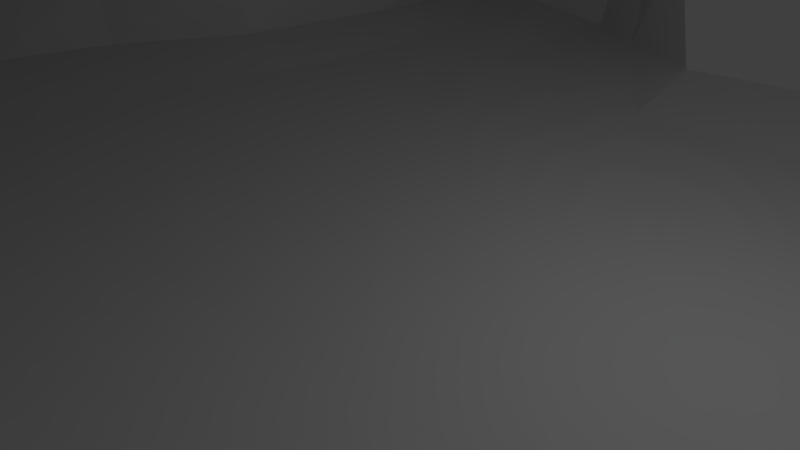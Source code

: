 # Source: casa_do_dragao.blend  (saved by Blender 2.79.0; exported with 4.5.12 LTS)
import bpy
from mathutils import Matrix  # noqa: F401  (used for matrix-valued properties, if any)

bpy.ops.wm.read_factory_settings(use_empty=True)
scene = bpy.context.scene
scene.name = 'Scene'

# ---- collections
col_collection_1 = bpy.data.collections.new('Collection 1'); scene.collection.children.link(col_collection_1)

# ---- images (referenced by path relative to the original .blend; pixels are not part of the script)
import os
ASSET_DIR = os.environ.get("B2B_ASSET_DIR", "")  # directory of the original .blend (textures are referenced by path, not embedded)
HERE = os.path.dirname(os.path.abspath(__file__))  # packed textures are extracted next to this script under _unpacked/

def load_image(name, relpath, width, height, colorspace="sRGB"):
    """Load a texture the original file referenced (path relative to the .blend, or extracted next to this script)."""
    p = next((c for c in (os.path.join(HERE, relpath), os.path.join(ASSET_DIR, relpath)) if relpath and os.path.exists(c)), "")
    if p:
        img = bpy.data.images.load(p, check_existing=True)
        img.name = name
    else:  # same state as the original file: an image datablock whose file is absent (Cycles renders it pink)
        img = bpy.data.images.new(name, width, height)
        img.source = "FILE"
        img.filepath = "//" + (relpath or name)
    img.colorspace_settings.name = colorspace
    return img
img_grutas_textura = load_image('grutas_textura', 'grutas_textura.png', 1024, 1024, 'sRGB')

# ---- materials (node trees are filled in below, after node groups)
mat_material_012 = bpy.data.materials.new('Material.012')
mat_material_012.alpha_threshold = 0.0
mat_material_012.use_transparent_shadow = False
mat_material_012.roughness = 0.5

# ---- material node trees
mat_material_012.use_nodes = True; mat_material_012.node_tree.nodes.clear()
_N = mat_material_012.node_tree.nodes; _L = mat_material_012.node_tree.links
n0 = _N.new('ShaderNodeOutputMaterial'); n0.name = 'Material Output'; n0.location = (300, 300)
n1 = _N.new('ShaderNodeBsdfDiffuse'); n1.name = 'Diffuse BSDF'; n1.location = (10, 300)
n2 = _N.new('ShaderNodeTexImage'); n2.name = 'Image Texture'; n2.location = (0, 0)
n2.width = 140
n2.image = img_grutas_textura
_L.new(n1.outputs[0], n0.inputs[0])
n0.is_active_output = True

# ---- world
world_world = bpy.data.worlds.new('World'); scene.world = world_world
world_world.color = (0.05088, 0.05088, 0.05088)
world_world.use_sun_shadow = False
world_world.sun_shadow_jitter_overblur = 0.0
world_world.cycles.sampling_method = 'MANUAL'

# ---- cameras
cam_camera = bpy.data.cameras.new('Camera')
cam_camera.clip_end = 100.0
cam_camera.lens = 35.0
cam_camera.sensor_width = 32.0
cam_camera.sensor_height = 18.0
cam_camera.ortho_scale = 7.314
cam_camera.dof.focus_distance = 0.0
cam_camera.dof.aperture_fstop = 128.0

# ---- lights
light_lamp = bpy.data.lights.new('Lamp', 'POINT')
light_lamp.transmission_factor = 0.0
light_lamp.cutoff_distance = 30.0
light_lamp.energy = 100.0
light_lamp.shadow_buffer_clip_start = 1.001
light_lamp.shadow_soft_size = 0.1
light_lamp.shadow_maximum_resolution = 0.006
light_lamp.use_absolute_resolution = True

# ---- meshes
me_cube_001 = bpy.data.meshes.new('Cube.001')
me_cube_001.from_pydata([(-1.315, -1.07, -0.05974), (-1.077, -0.504, 1.103), (-0.9536, 1.306, 0.0438), (-0.8565, 1.028, 1.591), (0.9105, -0.8745, -0.001079), (0.6388, -0.548, 1.381), (0.9936, 1.482, 0.04334), (0.8802, 1.07, 2.051), (-1.404, 0.0204, -0.02541), (-1.196, -0.9395, 0.4797), (-1.146, 0.2208, 1.336), (-0.9045, 0.998, 0.9313), (-0.09829, 1.002, 0.03279), (-0.04826, 1.073, 1.685), (1.132, 1.224, 0.9852), (0.9538, 0.06412, 0.0002422), (0.8072, 0.2666, 1.733), (1.051, -0.712, 0.7909), (-0.04208, -1.113, -0.0478), (-0.2596, -0.595, 1.345), (-0.2003, 0.2881, 1.767), (-0.02429, 0.0396, -0.03657), (-0.1712, -1.112, 0.5474), (0.9611, 0.2068, 0.8622), (0.02129, 1.333, 1.025), (-1.35, 0.1401, 0.6003), (-1.395, -0.4804, -0.06017), (-1.161, -0.7108, 0.7704), (-0.9853, 0.6634, 1.446), (-0.8949, 1.096, 0.5106), (-0.5379, 1.322, 0.001692), (0.4515, 1.046, 2.156), (1.158, 1.234, 0.5234), (1.192, 0.5656, 0.01622), (0.7553, -0.1739, 1.617), (1.01, -0.8041, 0.3979), (0.4501, -0.9461, -0.02121), (-0.741, -0.6216, 1.166), (-1.055, 0.5257, 0.018), (-1.334, -1.054, 0.2131), (-1.176, -0.2094, 1.169), (-0.9995, 1.01, 1.352), (0.5936, 1.306, 0.03261), (-0.5463, 1.051, 1.765), (1.011, 1.124, 1.472), (0.9765, -0.5008, 0.006926), (0.868, 0.668, 1.901), (0.8783, -0.6831, 1.041), (-0.5818, -1.321, -0.06622), (0.2254, -0.6117, 1.32), (-0.2494, -0.1409, 1.785), (-0.1259, 0.6814, 1.666), (0.3104, 0.2932, 1.627), (-0.6962, 0.2556, 1.592), (-0.03646, -0.4705, -0.06423), (-0.02181, 0.5132, -0.006411), (-0.5565, 0.02259, -0.0469), (0.4668, 0.05792, -0.02796), (-0.6701, -1.147, 0.4797), (0.346, -0.8719, 0.6691), (-0.1019, -1.288, 0.2546), (-0.2297, -0.7127, 0.8765), (1.2, -0.2461, 0.8134), (1.055, 0.6408, 0.9348), (1.05, 0.137, 0.4305), (0.8517, 0.2533, 1.298), (0.5072, 1.201, 1.001), (-0.5084, 1.12, 0.9696), (-0.08398, 1.16, 0.5919), (0.1198, 1.508, 1.466), (-1.062, 0.5835, 0.7612), (-1.398, -0.3288, 0.4982), (-1.585, 0.07238, 0.2934), (-1.161, 0.1966, 0.9408), (-1.209, -0.2557, 0.7997), (-1.501, -0.4104, 0.2254), (-1.111, 0.542, 0.3977), (-0.5256, 1.236, 1.436), (-0.4658, 1.105, 0.533), (0.7304, 1.334, 0.5231), (0.9407, 0.6611, 1.4), (1.373, 0.5919, 0.4616), (1.159, -0.3371, 0.4073), (0.2704, -0.6901, 0.958), (0.4025, -1.02, 0.3299), (-0.6417, -1.434, 0.2124), (0.5077, 0.5365, -0.0113), (-0.5137, 0.5083, -0.007519), (-0.5723, -0.506, -0.08003), (-0.6211, 0.661, 1.592), (0.3839, 0.6818, 1.923), (0.2595, -0.1368, 1.534), (-0.7388, -0.1779, 1.51), (0.4584, -0.4334, -0.04207), (-0.7184, -0.7331, 0.7779), (0.9121, -0.1923, 1.207), (0.4974, 1.122, 1.455), (-1.094, 0.6236, 1.142), (-1.346, -0.7993, -0.06576), (-1.134, -0.6121, 0.9369), (-0.8647, 0.8797, 1.467), (-0.9379, 1.293, 0.2533), (-0.7527, 1.326, 0.02811), (0.6899, 1.059, 2.212), (1.045, 1.47, 0.2579), (1.136, 1.015, 0.0286), (0.7064, -0.406, 1.484), (0.9282, -0.852, 0.1855), (0.6984, -0.9028, -0.01385), (-0.9311, -0.5742, 1.11), (-1.271, 0.2624, -0.00229), (-1.268, -1.029, 0.3463), (-1.168, 0.005633, 1.251), (-0.9709, 1.012, 1.127), (0.2902, 1.03, 0.03727), (-0.3011, 1.07, 1.732), (1.114, 1.223, 1.232), (0.9539, -0.2103, 0.001305), (0.8375, 0.4683, 1.792), (0.9867, -0.687, 0.9404), (-0.291, -1.237, -0.05948), (-0.01092, -0.5923, 1.371), (-0.259, -0.3765, 1.607), (-0.1648, 0.4871, 1.648), (0.5731, 0.2833, 1.69), (-0.4486, 0.2749, 1.725), (-0.03817, -0.818, -0.06865), (-0.01694, 0.2763, -0.01936), (-1.003, 0.01825, -0.04797), (0.2211, 0.04928, -0.03058), (-0.9575, -1.033, 0.4751), (0.07688, -1.016, 0.6042), (-0.06856, -1.261, 0.09986), (-0.2028, -0.8935, 0.7028), (1.196, -0.4905, 0.8026), (0.9608, 0.4205, 0.8973), (1.02, 0.1004, 0.2026), (0.8917, 0.2345, 1.077), (0.8254, 1.281, 0.9897), (-0.2478, 1.296, 1.001), (-0.2013, 1.109, 0.285), (0.1218, 1.517, 1.252), (-0.9745, 0.8042, 0.8483), (-1.415, -0.08795, 0.5384), (-1.558, 0.04219, 0.1303), (-1.212, 0.1712, 0.7621), (-1.429, -0.2224, -0.04606), (-1.157, -0.8106, 0.621), (-1.107, 0.4325, 1.407), (-0.9315, 0.9963, 0.7483), (-0.3506, 1.185, 0.003281), (0.2033, 1.057, 1.849), (1.14, 1.143, 0.7423), (1.063, 0.3042, 0.006927), (0.7816, 0.05556, 1.684), (1.07, -0.7551, 0.5995), (0.2036, -1.026, -0.0338), (-0.5064, -0.6111, 1.273), (-0.9779, 0.9203, 0.03166), (-1.351, -1.064, 0.07093), (-1.133, -0.3712, 1.12), (-0.9401, 1.008, 1.496), (0.8037, 1.482, 0.03306), (-0.7329, 1.064, 1.689), (0.918, 1.074, 1.756), (0.9491, -0.7016, -0.003612), (0.8852, 0.8811, 2.035), (0.7348, -0.6398, 1.191), (-0.9897, -1.244, -0.06722), (0.4529, -0.5892, 1.316), (-0.2294, 0.07985, 1.84), (-0.0868, 0.8754, 1.707), (0.05244, 0.2946, 1.683), (-0.9417, 0.2334, 1.402), (-0.03165, -0.2013, -0.05289), (-0.0592, 0.7504, -0.0003747), (-0.2716, 0.0302, -0.04282), (0.7219, 0.0627, -0.02895), (-0.4166, -1.18, 0.5043), (0.7127, -0.7728, 0.7313), (-0.1369, -1.239, 0.4008), (-0.2495, -0.6446, 1.084), (1.093, -0.01437, 0.8329), (1.159, 0.9271, 0.9645), (1.024, 0.1733, 0.6491), (0.8426, 0.2616, 1.531), (0.2835, 1.243, 1.021), (-0.7631, 1.03, 0.9681), (-0.03533, 1.214, 0.8275), (0.01033, 1.271, 1.544), (-1.18, 0.3629, 0.6771), (-1.29, -0.619, 0.4823), (-1.509, 0.1061, 0.447), (-1.167, 0.2133, 1.141), (-1.192, -0.02486, 0.8594), (-1.196, -0.4912, 0.7745), (-1.285, -0.287, 0.6432), (-1.203, -0.2282, 0.9776), (-1.602, -0.1632, 0.2523), (-1.431, -0.7122, 0.2149), (-1.498, -0.4464, 0.08006), (-1.477, -0.3715, 0.3617), (-0.9719, 0.8256, 0.4567), (-1.381, 0.3049, 0.3436), (-1.117, 0.537, 0.2036), (-1.081, 0.5594, 0.5819), (-0.1979, 1.501, 1.476), (-0.7945, 1.061, 1.39), (-0.5068, 1.249, 1.2), (-0.5418, 1.132, 1.611), (-0.3136, 1.159, 0.5545), (-0.6972, 1.101, 0.5446), (-0.5182, 1.374, 0.2271), (-0.5263, 1.046, 0.7688), (0.9309, 1.355, 0.5058), (0.3852, 1.211, 0.5819), (0.7054, 1.439, 0.2588), (0.599, 1.223, 0.7738), (0.8795, 0.4584, 1.347), (1.019, 0.8913, 1.449), (1.0, 0.6578, 1.168), (0.9058, 0.6646, 1.646), (1.196, 0.3617, 0.4463), (1.291, 0.8933, 0.4866), (1.395, 0.5864, 0.2248), (1.188, 0.6107, 0.6982), (1.146, -0.5793, 0.4029), (1.103, -0.09347, 0.4161), (1.041, -0.4191, 0.1975), (1.225, -0.287, 0.6119), (0.01846, -0.6804, 0.9408), (0.5819, -0.7129, 0.963), (0.3116, -0.7573, 0.8266), (0.2375, -0.6659, 1.114), (0.1446, -1.191, 0.2901), (0.7145, -0.8989, 0.3686), (0.4253, -1.021, 0.1495), (0.3788, -0.9655, 0.5005), (-1.026, -1.281, 0.2101), (-0.3514, -1.398, 0.2275), (-0.6097, -1.452, 0.07048), (-0.6585, -1.342, 0.3458), (0.4834, 0.2932, -0.01927), (0.5373, 0.8741, -0.003074), (0.2353, 0.5213, -0.008532), (0.8458, 0.5611, -0.01289), (-0.5328, 0.2625, -0.02534), (-0.5407, 0.841, -0.004224), (-0.7882, 0.5232, -0.008449), (-0.2685, 0.5057, -0.006365), (-0.5715, -0.9426, -0.08538), (-0.5682, -0.2199, -0.06655), (-1.042, -0.5179, -0.08099), (-0.2821, -0.4922, -0.07419), (-0.6677, 0.457, 1.536), (-0.5719, 0.8652, 1.696), (-0.3753, 0.6728, 1.627), (-0.8297, 0.6579, 1.517), (0.3448, 0.4911, 1.705), (0.4245, 0.8693, 2.166), (0.6425, 0.6746, 1.976), (0.1264, 0.6857, 1.765), (0.2389, -0.3879, 1.438), (0.2818, 0.08654, 1.589), (0.5211, -0.1541, 1.565), (0.002975, -0.1319, 1.684), (-0.7444, -0.4098, 1.345), (-0.72, 0.04554, 1.588), (-0.4964, -0.1571, 1.726), (-0.9736, -0.1962, 1.261), (0.4542, -0.7048, -0.04548), (0.4604, -0.1815, -0.03652), (0.209, -0.4425, -0.05269), (0.7255, -0.4599, -0.03128), (-0.9555, -0.735, 0.765), (-0.4759, -0.7361, 0.8184), (-0.6918, -0.8932, 0.6224), (-0.7357, -0.6761, 0.9542), (0.9493, -0.4541, 1.114), (0.8633, 0.03951, 1.256), (1.078, -0.2125, 1.013), (0.8095, -0.1819, 1.421), (0.7516, 1.153, 1.49), (0.3504, 1.277, 1.446), (0.5127, 1.177, 1.221), (0.4632, 1.083, 1.766), (-1.061, 0.832, 1.245), (-1.127, 0.4115, 1.038), (-1.082, 0.6058, 0.9472), (-1.063, 0.6444, 1.312), (-1.136, 0.4256, 1.236), (-1.124, 0.3899, 0.8504), (-1.041, 0.821, 1.045), (0.2552, 1.154, 1.594), (0.3552, 1.303, 1.236), (0.8104, 1.257, 1.232), (0.8197, 0.04977, 1.484), (0.9828, 0.01748, 1.041), (1.097, -0.4624, 0.9747), (-0.496, -0.6628, 1.018), (-0.4485, -0.9256, 0.6523), (-0.9412, -0.8518, 0.6157), (0.716, -0.1909, -0.03218), (0.2138, -0.1889, -0.04349), (0.2074, -0.7504, -0.05622), (-0.9601, 0.02327, 1.344), (-0.4767, 0.06501, 1.784), (-0.5058, -0.3933, 1.535), (0.0232, 0.08795, 1.726), (0.5457, 0.07425, 1.635), (0.4866, -0.4, 1.437), (0.1658, 0.8774, 1.884), (0.674, 0.8709, 2.212), (0.6059, 0.4823, 1.776), (-0.7393, 0.8798, 1.589), (-0.3366, 0.8695, 1.703), (-0.4147, 0.4758, 1.605), (-0.2788, -0.2121, -0.06141), (-1.042, -0.2288, -0.06752), (-0.9946, -0.9186, -0.08636), (-0.3124, 0.7812, -0.004412), (-0.7654, 0.9012, 0.0009394), (-0.9156, 0.2603, -0.02652), (0.8474, 0.9916, -0.00214), (0.2414, 0.768, -0.002495), (0.2294, 0.2852, -0.01783), (-0.3845, -1.339, 0.3656), (-0.3175, -1.388, 0.08103), (-1.014, -1.313, 0.069), (0.7384, -0.8352, 0.5549), (0.6855, -0.9362, 0.1715), (0.1775, -1.16, 0.124), (0.4996, -0.6846, 1.106), (0.6616, -0.7264, 0.8683), (0.04596, -0.8222, 0.7684), (1.129, -0.05226, 0.6269), (1.015, -0.1479, 0.1969), (1.021, -0.6432, 0.1911), (1.211, 0.8663, 0.7182), (1.258, 1.007, 0.2412), (1.206, 0.3306, 0.2127), (0.9361, 0.8755, 1.72), (1.121, 0.9382, 1.208), (0.9027, 0.4432, 1.12), (0.3123, 1.219, 0.8246), (0.4555, 1.174, 0.2881), (0.8577, 1.554, 0.2515), (-0.7834, 1.015, 0.7972), (-0.7265, 1.349, 0.2533), (-0.3722, 1.281, 0.2407), (-0.7681, 1.071, 1.562), (-0.7806, 1.063, 1.156), (-0.1928, 1.508, 1.246), (-1.293, 0.3336, 0.511), (-1.375, 0.2798, 0.1662), (-1.001, 0.91, 0.2386), (-1.373, -0.6792, 0.3485), (-1.44, -0.7432, 0.07216), (-1.578, -0.1973, 0.1001), (-1.183, -0.429, 0.9431), (-1.218, -0.545, 0.6241), (-1.274, -0.05336, 0.6908), (-1.191, -0.005315, 1.052), (-1.549, -0.1256, 0.3953), (-0.9827, 0.7902, 0.6621), (-0.2651, 1.266, 1.604), (-0.2926, 1.162, 0.7859), (0.868, 1.24, 0.7422), (0.8721, 0.4644, 1.583), (1.076, 0.3925, 0.6743), (1.22, -0.532, 0.6064), (-0.00202, -0.6363, 1.136), (0.1106, -1.14, 0.4473), (-0.9988, -1.193, 0.3424), (0.778, 0.2987, -0.02164), (-0.263, 0.2682, -0.02259), (-0.2864, -0.8927, -0.07922), (-0.9142, 0.4375, 1.436), (0.08784, 0.4924, 1.651), (-0.008385, -0.3703, 1.561), (-0.9564, -0.3957, 1.173), (0.7092, -0.69, -0.03792), (-0.953, -0.6664, 0.9322), (0.8016, -0.4386, 1.293), (0.7036, 1.092, 1.847), (-0.9856, 0.8493, 1.372)], [], [(385, 100, 3, 161), (384, 103, 7, 164), (383, 106, 5, 167), (382, 109, 1, 99), (381, 165, 4, 108), (380, 160, 1, 109), (379, 122, 19, 121), (378, 123, 20, 172), (377, 148, 10, 173), (376, 126, 18, 120), (375, 127, 21, 176), (374, 153, 15, 177), (373, 130, 9, 111), (372, 131, 22, 180), (371, 121, 19, 181), (370, 134, 17, 155), (369, 135, 23, 184), (368, 118, 16, 185), (367, 138, 14, 152), (366, 139, 24, 188), (365, 115, 13, 189), (364, 142, 11, 149), (363, 143, 25, 192), (362, 112, 10, 193), (361, 194, 73, 145), (360, 195, 74, 196), (359, 160, 40, 197), (358, 198, 72, 144), (357, 199, 75, 200), (356, 191, 71, 201), (355, 202, 29, 101), (354, 203, 76, 204), (353, 190, 70, 205), (352, 206, 69, 141), (351, 207, 77, 208), (350, 163, 43, 209), (349, 210, 68, 140), (348, 211, 78, 212), (347, 187, 67, 213), (346, 214, 32, 104), (345, 215, 79, 216), (344, 186, 66, 217), (343, 218, 65, 137), (342, 219, 80, 220), (341, 166, 46, 221), (340, 222, 64, 136), (339, 223, 81, 224), (338, 183, 63, 225), (337, 226, 35, 107), (336, 227, 82, 228), (335, 182, 62, 229), (334, 230, 61, 133), (333, 231, 83, 232), (332, 169, 49, 233), (331, 234, 60, 132), (330, 235, 84, 236), (329, 179, 59, 237), (328, 238, 39, 159), (327, 239, 85, 240), (326, 178, 58, 241), (325, 242, 57, 129), (324, 243, 86, 244), (323, 105, 33, 245), (322, 246, 56, 128), (321, 247, 87, 248), (320, 175, 55, 249), (319, 250, 48, 168), (318, 251, 88, 252), (317, 174, 54, 253), (316, 254, 53, 125), (315, 255, 89, 256), (314, 100, 28, 257), (313, 258, 52, 124), (312, 259, 90, 260), (311, 171, 51, 261), (310, 262, 49, 169), (309, 263, 91, 264), (308, 170, 50, 265), (307, 266, 37, 157), (306, 267, 92, 268), (305, 112, 40, 269), (304, 270, 36, 156), (303, 271, 93, 272), (302, 117, 45, 273), (301, 274, 27, 147), (300, 275, 94, 276), (299, 157, 37, 277), (298, 278, 47, 119), (297, 279, 95, 280), (296, 154, 34, 281), (295, 282, 44, 116), (294, 283, 96, 284), (293, 151, 31, 285), (292, 286, 41, 113), (291, 287, 97, 288), (290, 148, 28, 289), (287, 290, 289, 97), (73, 193, 290, 287), (193, 10, 148, 290), (190, 291, 288, 70), (25, 145, 291, 190), (145, 73, 287, 291), (142, 292, 113, 11), (70, 288, 292, 142), (288, 97, 286, 292), (283, 293, 285, 96), (69, 189, 293, 283), (189, 13, 151, 293), (186, 294, 284, 66), (24, 141, 294, 186), (141, 69, 283, 294), (138, 295, 116, 14), (66, 284, 295, 138), (284, 96, 282, 295), (279, 296, 281, 95), (65, 185, 296, 279), (185, 16, 154, 296), (182, 297, 280, 62), (23, 137, 297, 182), (137, 65, 279, 297), (134, 298, 119, 17), (62, 280, 298, 134), (280, 95, 278, 298), (275, 299, 277, 94), (61, 181, 299, 275), (181, 19, 157, 299), (178, 300, 276, 58), (22, 133, 300, 178), (133, 61, 275, 300), (130, 301, 147, 9), (58, 276, 301, 130), (276, 94, 274, 301), (271, 302, 273, 93), (57, 177, 302, 271), (177, 15, 117, 302), (174, 303, 272, 54), (21, 129, 303, 174), (129, 57, 271, 303), (126, 304, 156, 18), (54, 272, 304, 126), (272, 93, 270, 304), (267, 305, 269, 92), (53, 173, 305, 267), (173, 10, 112, 305), (170, 306, 268, 50), (20, 125, 306, 170), (125, 53, 267, 306), (122, 307, 157, 19), (50, 268, 307, 122), (268, 92, 266, 307), (263, 308, 265, 91), (52, 172, 308, 263), (172, 20, 170, 308), (154, 309, 264, 34), (16, 124, 309, 154), (124, 52, 263, 309), (106, 310, 169, 5), (34, 264, 310, 106), (264, 91, 262, 310), (259, 311, 261, 90), (31, 151, 311, 259), (151, 13, 171, 311), (166, 312, 260, 46), (7, 103, 312, 166), (103, 31, 259, 312), (118, 313, 124, 16), (46, 260, 313, 118), (260, 90, 258, 313), (255, 314, 257, 89), (43, 163, 314, 255), (163, 3, 100, 314), (171, 315, 256, 51), (13, 115, 315, 171), (115, 43, 255, 315), (123, 316, 125, 20), (51, 256, 316, 123), (256, 89, 254, 316), (251, 317, 253, 88), (56, 176, 317, 251), (176, 21, 174, 317), (146, 318, 252, 26), (8, 128, 318, 146), (128, 56, 251, 318), (98, 319, 168, 0), (26, 252, 319, 98), (252, 88, 250, 319), (247, 320, 249, 87), (30, 150, 320, 247), (150, 12, 175, 320), (158, 321, 248, 38), (2, 102, 321, 158), (102, 30, 247, 321), (110, 322, 128, 8), (38, 248, 322, 110), (248, 87, 246, 322), (243, 323, 245, 86), (42, 162, 323, 243), (162, 6, 105, 323), (175, 324, 244, 55), (12, 114, 324, 175), (114, 42, 243, 324), (127, 325, 129, 21), (55, 244, 325, 127), (244, 86, 242, 325), (239, 326, 241, 85), (60, 180, 326, 239), (180, 22, 178, 326), (120, 327, 240, 48), (18, 132, 327, 120), (132, 60, 239, 327), (168, 328, 159, 0), (48, 240, 328, 168), (240, 85, 238, 328), (235, 329, 237, 84), (35, 155, 329, 235), (155, 17, 179, 329), (108, 330, 236, 36), (4, 107, 330, 108), (107, 35, 235, 330), (156, 331, 132, 18), (36, 236, 331, 156), (236, 84, 234, 331), (231, 332, 233, 83), (47, 167, 332, 231), (167, 5, 169, 332), (179, 333, 232, 59), (17, 119, 333, 179), (119, 47, 231, 333), (131, 334, 133, 22), (59, 232, 334, 131), (232, 83, 230, 334), (227, 335, 229, 82), (64, 184, 335, 227), (184, 23, 182, 335), (117, 336, 228, 45), (15, 136, 336, 117), (136, 64, 227, 336), (165, 337, 107, 4), (45, 228, 337, 165), (228, 82, 226, 337), (223, 338, 225, 81), (32, 152, 338, 223), (152, 14, 183, 338), (105, 339, 224, 33), (6, 104, 339, 105), (104, 32, 223, 339), (153, 340, 136, 15), (33, 224, 340, 153), (224, 81, 222, 340), (219, 341, 221, 80), (44, 164, 341, 219), (164, 7, 166, 341), (183, 342, 220, 63), (14, 116, 342, 183), (116, 44, 219, 342), (135, 343, 137, 23), (63, 220, 343, 135), (220, 80, 218, 343), (215, 344, 217, 79), (68, 188, 344, 215), (188, 24, 186, 344), (114, 345, 216, 42), (162, 346, 104, 6), (42, 216, 346, 162), (216, 79, 214, 346), (211, 347, 213, 78), (29, 149, 347, 211), (149, 11, 187, 347), (102, 348, 212, 30), (2, 101, 348, 102), (101, 29, 211, 348), (150, 349, 140, 12), (30, 212, 349, 150), (212, 78, 210, 349), (207, 350, 209, 77), (41, 161, 350, 207), (161, 3, 163, 350), (187, 351, 208, 67), (11, 113, 351, 187), (113, 41, 207, 351), (139, 352, 141, 24), (67, 208, 352, 139), (208, 77, 206, 352), (203, 353, 205, 76), (72, 192, 353, 203), (192, 25, 190, 353), (110, 354, 204, 38), (8, 144, 354, 110), (144, 72, 203, 354), (158, 355, 101, 2), (38, 204, 355, 158), (204, 76, 202, 355), (199, 356, 201, 75), (39, 111, 356, 199), (111, 9, 191, 356), (98, 357, 200, 26), (0, 159, 357, 98), (159, 39, 199, 357), (146, 358, 144, 8), (26, 200, 358, 146), (200, 75, 198, 358), (195, 359, 197, 74), (27, 99, 359, 195), (99, 1, 160, 359), (191, 360, 196, 71), (9, 147, 360, 191), (147, 27, 195, 360), (143, 361, 145, 25), (71, 196, 361, 143), (196, 74, 194, 361), (194, 362, 193, 73), (74, 197, 362, 194), (197, 40, 112, 362), (198, 363, 192, 72), (75, 201, 363, 198), (201, 71, 143, 363), (202, 364, 149, 29), (76, 205, 364, 202), (205, 70, 142, 364), (206, 365, 189, 69), (77, 209, 365, 206), (209, 43, 115, 365), (210, 366, 188, 68), (78, 213, 366, 210), (213, 67, 139, 366), (214, 367, 152, 32), (79, 217, 367, 214), (217, 66, 138, 367), (218, 368, 185, 65), (80, 221, 368, 218), (221, 46, 118, 368), (222, 369, 184, 64), (81, 225, 369, 222), (225, 63, 135, 369), (226, 370, 155, 35), (82, 229, 370, 226), (229, 62, 134, 370), (230, 371, 181, 61), (83, 233, 371, 230), (233, 49, 121, 371), (234, 372, 180, 60), (84, 237, 372, 234), (237, 59, 131, 372), (238, 373, 111, 39), (85, 241, 373, 238), (241, 58, 130, 373), (242, 374, 177, 57), (86, 245, 374, 242), (245, 33, 153, 374), (246, 375, 176, 56), (87, 249, 375, 246), (249, 55, 127, 375), (250, 376, 120, 48), (88, 253, 376, 250), (253, 54, 126, 376), (254, 377, 173, 53), (89, 257, 377, 254), (257, 28, 148, 377), (258, 378, 172, 52), (90, 261, 378, 258), (261, 51, 123, 378), (262, 379, 121, 49), (91, 265, 379, 262), (265, 50, 122, 379), (266, 380, 109, 37), (92, 269, 380, 266), (269, 40, 160, 380), (270, 381, 108, 36), (93, 273, 381, 270), (273, 45, 165, 381), (274, 382, 99, 27), (94, 277, 382, 274), (277, 37, 109, 382), (278, 383, 167, 47), (95, 281, 383, 278), (281, 34, 106, 383), (282, 384, 164, 44), (96, 285, 384, 282), (285, 31, 103, 384), (286, 385, 161, 41), (97, 289, 385, 286), (289, 28, 100, 385)])
me_cube_001.materials.append(mat_material_012)
me_cube_001.use_remesh_preserve_volume = False
me_cube_001.use_remesh_preserve_attributes = False
me_cube_001.use_mirror_vertex_groups = False
me_cube_001.update()

# ---- objects
ob_lamp = bpy.data.objects.new('Lamp', light_lamp)
ob_camera = bpy.data.objects.new('Camera', cam_camera)
ob_cube = bpy.data.objects.new('Cube', me_cube_001)

# ---- transforms, parenting, visibility, modifiers, constraints
ob_lamp.location = (4.076, 1.005, 5.904)
ob_lamp.rotation_euler = (0.6503, 0.05522, 1.866)
ob_lamp.lock_rotations_4d = False
ob_lamp.empty_display_type = 'ARROWS'
ob_lamp.color = (0.0, 0.0, 0.0, 0.0)
ob_lamp.lineart.crease_threshold = 0.0
ob_camera.location = (7.481, -6.508, 5.344)
ob_camera.rotation_euler = (1.109, 0.0, 0.8149)
ob_camera.lock_rotations_4d = False
ob_camera.empty_display_type = 'ARROWS'
ob_camera.color = (0.0, 0.0, 0.0, 0.0)
ob_camera.display_type = 'WIRE'
ob_camera.lineart.crease_threshold = 0.0
ob_cube.location = (0.0, 0.0, 0.0)
ob_cube.scale = (9.211, 9.211, 9.211)
ob_cube.lineart.crease_threshold = 0.0
_m = ob_cube.modifiers.new('Solidify', 'SOLIDIFY')
_m.nonmanifold_thickness_mode = 'FIXED'
_m.nonmanifold_merge_threshold = 0.0003

# ---- collection membership
col_collection_1.objects.link(ob_lamp)
col_collection_1.objects.link(ob_camera)
col_collection_1.objects.link(ob_cube)

# ---- scene / render settings (as saved in the file)
scene.camera = ob_camera
scene.frame_start = 1; scene.frame_end = 250; scene.frame_set(1)
scene.render.engine = 'BLENDER_EEVEE_NEXT'
scene.render.resolution_percentage = 50
scene.render.dither_intensity = 0.0
scene.cycles.use_denoising = False
scene.cycles.samples = 128
scene.cycles.sampling_pattern = 'TABULATED_SOBOL'
scene.cycles.use_adaptive_sampling = False
scene.cycles.use_light_tree = False
scene.cycles.blur_glossy = 0.0
scene.cycles.sample_clamp_indirect = 0.0
scene.view_settings.view_transform = 'Standard'
bpy.context.view_layer.update()
